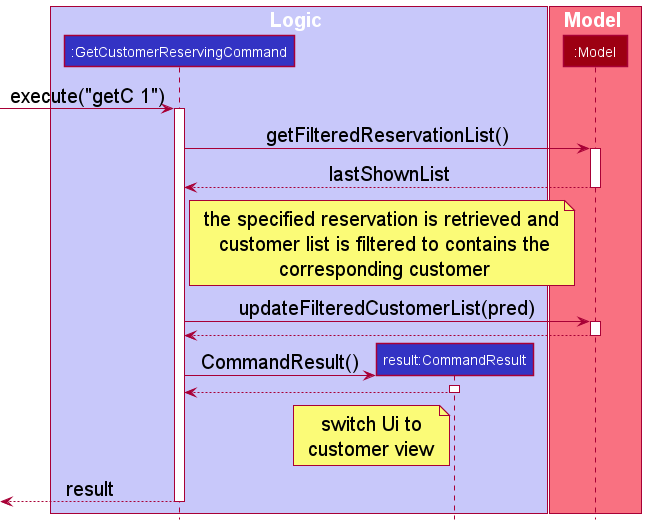

The diagram above was rendered by PlantUML. Its source (embedded in the PNG):
@startuml
!include style.puml
skinparam NoteFontSize 20

box Logic LOGIC_COLOR_T1
participant ":GetCustomerReservingCommand" as Command LOGIC_COLOR
participant "result:CommandResult" as CommandResult LOGIC_COLOR
end box

box Model MODEL_COLOR_T1
participant ":Model" as Model MODEL_COLOR
end box

[-> Command : execute("getC 1")
activate Command

Command -> Model : getFilteredReservationList()
activate Model

Model --> Command : lastShownList
deactivate Model

note right of Command : the specified reservation is retrieved and\n customer list is filtered to contains the\n corresponding customer

Command -> Model : updateFilteredCustomerList(pred)
activate Model

Model --> Command
deactivate Model

create CommandResult
Command -> CommandResult : CommandResult()
activate CommandResult

CommandResult --> Command
deactivate CommandResult

note left of CommandResult : switch Ui to\ncustomer view

Command -->[ : result
deactivate Command

@enduml